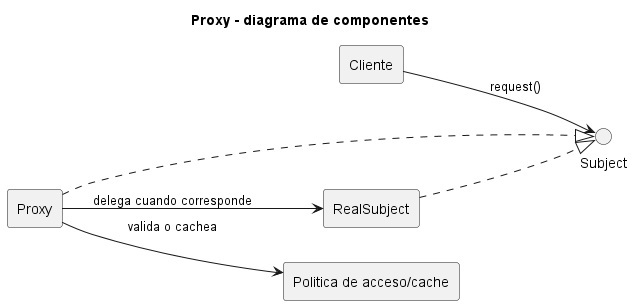

The diagram above was rendered by PlantUML. Its source (embedded in the PNG):
@startuml
title Proxy - diagrama de componentes
left to right direction
skinparam componentStyle rectangle

component "Cliente" as Client
interface "Subject" as Subject
component "Proxy" as Proxy
component "RealSubject" as RealSubject
component "Politica de acceso/cache" as Policy

Client --> Subject : request()
Proxy ..|> Subject
RealSubject ..|> Subject
Proxy --> Policy : valida o cachea
Proxy --> RealSubject : delega cuando corresponde
@enduml